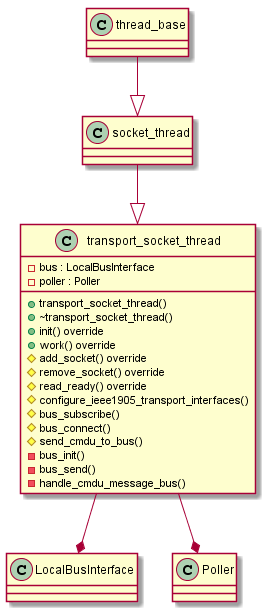

The diagram above was rendered by PlantUML. Its source (embedded in the PNG):
@startuml btl

class thread_base
class socket_thread
class LocalBusInterface
class Poller

class transport_socket_thread {
    +transport_socket_thread()
    +~transport_socket_thread()
    +init() override
    +work() override
    #add_socket() override
    #remove_socket() override
    #read_ready() override
    #configure_ieee1905_transport_interfaces()
    #bus_subscribe()
    #bus_connect()
    #send_cmdu_to_bus()
    -bus_init()
    -bus_send()
    -handle_cmdu_message_bus()
    -bus : LocalBusInterface 
    -poller : Poller
}

thread_base --|> socket_thread
socket_thread --|> transport_socket_thread
transport_socket_thread --* Poller
transport_socket_thread --* LocalBusInterface

@enduml